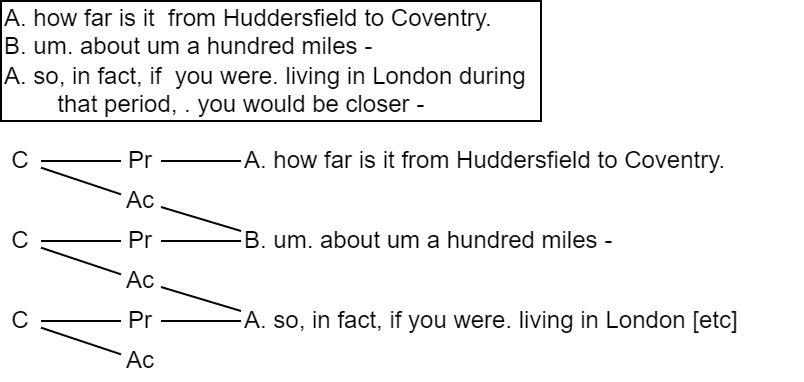

The diagram above was exported from draw.io. Its source (the exported page's mxGraphModel, read from the mxfile embedded in the PNG):
<mxGraphModel dx="544" dy="1018" grid="1" gridSize="10" guides="1" tooltips="1" connect="1" arrows="1" fold="1" page="1" pageScale="1" pageWidth="827" pageHeight="1169" math="0" shadow="0">
  <root>
    <mxCell id="0" />
    <mxCell id="1" parent="0" />
    <mxCell id="VvyflIY1-0J4QzpXLDP5-1" value="A. how far is it from Huddersfield to Coventry." style="text;html=1;strokeColor=none;fillColor=none;align=left;verticalAlign=middle;whiteSpace=wrap;rounded=0;" parent="1" vertex="1">
      <mxGeometry x="160" y="110" width="280" height="20" as="geometry" />
    </mxCell>
    <mxCell id="VvyflIY1-0J4QzpXLDP5-2" value="B. um. about um a hundred miles -" style="text;html=1;strokeColor=none;fillColor=none;align=left;verticalAlign=middle;whiteSpace=wrap;rounded=0;" parent="1" vertex="1">
      <mxGeometry x="160" y="150" width="280" height="20" as="geometry" />
    </mxCell>
    <mxCell id="VvyflIY1-0J4QzpXLDP5-3" value="A. so, in fact, if you were. living in London [etc]" style="text;html=1;strokeColor=none;fillColor=none;align=left;verticalAlign=middle;whiteSpace=wrap;rounded=0;" parent="1" vertex="1">
      <mxGeometry x="160" y="190" width="280" height="20" as="geometry" />
    </mxCell>
    <mxCell id="VvyflIY1-0J4QzpXLDP5-4" value="C" style="text;html=1;strokeColor=none;fillColor=none;align=center;verticalAlign=middle;whiteSpace=wrap;rounded=0;" parent="1" vertex="1">
      <mxGeometry x="40" y="110" width="20" height="20" as="geometry" />
    </mxCell>
    <mxCell id="VvyflIY1-0J4QzpXLDP5-5" value="C" style="text;html=1;strokeColor=none;fillColor=none;align=center;verticalAlign=middle;whiteSpace=wrap;rounded=0;" parent="1" vertex="1">
      <mxGeometry x="40" y="150" width="20" height="20" as="geometry" />
    </mxCell>
    <mxCell id="VvyflIY1-0J4QzpXLDP5-6" value="C" style="text;html=1;strokeColor=none;fillColor=none;align=center;verticalAlign=middle;whiteSpace=wrap;rounded=0;" parent="1" vertex="1">
      <mxGeometry x="40" y="190" width="20" height="20" as="geometry" />
    </mxCell>
    <mxCell id="VvyflIY1-0J4QzpXLDP5-7" value="Pr" style="text;html=1;strokeColor=none;fillColor=none;align=center;verticalAlign=middle;whiteSpace=wrap;rounded=0;" parent="1" vertex="1">
      <mxGeometry x="100" y="110" width="20" height="20" as="geometry" />
    </mxCell>
    <mxCell id="VvyflIY1-0J4QzpXLDP5-8" value="Ac" style="text;html=1;strokeColor=none;fillColor=none;align=center;verticalAlign=middle;whiteSpace=wrap;rounded=0;" parent="1" vertex="1">
      <mxGeometry x="100" y="130" width="20" height="20" as="geometry" />
    </mxCell>
    <mxCell id="VvyflIY1-0J4QzpXLDP5-9" value="Pr" style="text;html=1;strokeColor=none;fillColor=none;align=center;verticalAlign=middle;whiteSpace=wrap;rounded=0;" parent="1" vertex="1">
      <mxGeometry x="100" y="150" width="20" height="20" as="geometry" />
    </mxCell>
    <mxCell id="VvyflIY1-0J4QzpXLDP5-10" value="Ac" style="text;html=1;strokeColor=none;fillColor=none;align=center;verticalAlign=middle;whiteSpace=wrap;rounded=0;" parent="1" vertex="1">
      <mxGeometry x="100" y="170" width="20" height="20" as="geometry" />
    </mxCell>
    <mxCell id="VvyflIY1-0J4QzpXLDP5-11" value="Pr" style="text;html=1;strokeColor=none;fillColor=none;align=center;verticalAlign=middle;whiteSpace=wrap;rounded=0;" parent="1" vertex="1">
      <mxGeometry x="100" y="190" width="20" height="20" as="geometry" />
    </mxCell>
    <mxCell id="VvyflIY1-0J4QzpXLDP5-12" value="Ac" style="text;html=1;strokeColor=none;fillColor=none;align=center;verticalAlign=middle;whiteSpace=wrap;rounded=0;" parent="1" vertex="1">
      <mxGeometry x="100" y="210" width="20" height="20" as="geometry" />
    </mxCell>
    <mxCell id="VvyflIY1-0J4QzpXLDP5-14" value="" style="endArrow=none;html=1;rounded=0;" parent="1" source="VvyflIY1-0J4QzpXLDP5-4" target="VvyflIY1-0J4QzpXLDP5-7" edge="1">
      <mxGeometry width="50" height="50" relative="1" as="geometry">
        <mxPoint x="40" y="230" as="sourcePoint" />
        <mxPoint x="90" y="180" as="targetPoint" />
      </mxGeometry>
    </mxCell>
    <mxCell id="VvyflIY1-0J4QzpXLDP5-15" value="" style="endArrow=none;html=1;rounded=0;" parent="1" source="VvyflIY1-0J4QzpXLDP5-4" target="VvyflIY1-0J4QzpXLDP5-8" edge="1">
      <mxGeometry width="50" height="50" relative="1" as="geometry">
        <mxPoint x="70" y="130" as="sourcePoint" />
        <mxPoint x="110" y="130" as="targetPoint" />
      </mxGeometry>
    </mxCell>
    <mxCell id="VvyflIY1-0J4QzpXLDP5-16" value="" style="endArrow=none;html=1;rounded=0;" parent="1" source="VvyflIY1-0J4QzpXLDP5-5" target="VvyflIY1-0J4QzpXLDP5-9" edge="1">
      <mxGeometry width="50" height="50" relative="1" as="geometry">
        <mxPoint x="80" y="140" as="sourcePoint" />
        <mxPoint x="120" y="140" as="targetPoint" />
      </mxGeometry>
    </mxCell>
    <mxCell id="VvyflIY1-0J4QzpXLDP5-17" value="" style="endArrow=none;html=1;rounded=0;" parent="1" source="VvyflIY1-0J4QzpXLDP5-5" target="VvyflIY1-0J4QzpXLDP5-10" edge="1">
      <mxGeometry width="50" height="50" relative="1" as="geometry">
        <mxPoint x="90" y="150" as="sourcePoint" />
        <mxPoint x="130" y="150" as="targetPoint" />
      </mxGeometry>
    </mxCell>
    <mxCell id="VvyflIY1-0J4QzpXLDP5-18" value="" style="endArrow=none;html=1;rounded=0;" parent="1" source="VvyflIY1-0J4QzpXLDP5-6" target="VvyflIY1-0J4QzpXLDP5-11" edge="1">
      <mxGeometry width="50" height="50" relative="1" as="geometry">
        <mxPoint x="100" y="160" as="sourcePoint" />
        <mxPoint x="140" y="160" as="targetPoint" />
      </mxGeometry>
    </mxCell>
    <mxCell id="VvyflIY1-0J4QzpXLDP5-19" value="" style="endArrow=none;html=1;rounded=0;" parent="1" source="VvyflIY1-0J4QzpXLDP5-6" target="VvyflIY1-0J4QzpXLDP5-12" edge="1">
      <mxGeometry width="50" height="50" relative="1" as="geometry">
        <mxPoint x="110" y="170" as="sourcePoint" />
        <mxPoint x="120" y="300" as="targetPoint" />
      </mxGeometry>
    </mxCell>
    <mxCell id="VvyflIY1-0J4QzpXLDP5-20" value="" style="endArrow=none;html=1;rounded=0;" parent="1" source="VvyflIY1-0J4QzpXLDP5-7" target="VvyflIY1-0J4QzpXLDP5-1" edge="1">
      <mxGeometry width="50" height="50" relative="1" as="geometry">
        <mxPoint x="120" y="180" as="sourcePoint" />
        <mxPoint x="160" y="180" as="targetPoint" />
      </mxGeometry>
    </mxCell>
    <mxCell id="VvyflIY1-0J4QzpXLDP5-21" value="" style="endArrow=none;html=1;rounded=0;entryX=0;entryY=0.25;entryDx=0;entryDy=0;" parent="1" source="VvyflIY1-0J4QzpXLDP5-8" target="VvyflIY1-0J4QzpXLDP5-2" edge="1">
      <mxGeometry width="50" height="50" relative="1" as="geometry">
        <mxPoint x="130" y="130" as="sourcePoint" />
        <mxPoint x="160" y="200" as="targetPoint" />
      </mxGeometry>
    </mxCell>
    <mxCell id="VvyflIY1-0J4QzpXLDP5-22" value="" style="endArrow=none;html=1;rounded=0;" parent="1" source="VvyflIY1-0J4QzpXLDP5-9" target="VvyflIY1-0J4QzpXLDP5-2" edge="1">
      <mxGeometry width="50" height="50" relative="1" as="geometry">
        <mxPoint x="140" y="140" as="sourcePoint" />
        <mxPoint x="200" y="140" as="targetPoint" />
      </mxGeometry>
    </mxCell>
    <mxCell id="VvyflIY1-0J4QzpXLDP5-23" value="" style="endArrow=none;html=1;rounded=0;entryX=0;entryY=0.25;entryDx=0;entryDy=0;" parent="1" source="VvyflIY1-0J4QzpXLDP5-10" target="VvyflIY1-0J4QzpXLDP5-3" edge="1">
      <mxGeometry width="50" height="50" relative="1" as="geometry">
        <mxPoint x="150" y="150" as="sourcePoint" />
        <mxPoint x="210" y="150" as="targetPoint" />
      </mxGeometry>
    </mxCell>
    <mxCell id="VvyflIY1-0J4QzpXLDP5-24" value="" style="endArrow=none;html=1;rounded=0;" parent="1" source="VvyflIY1-0J4QzpXLDP5-11" target="VvyflIY1-0J4QzpXLDP5-3" edge="1">
      <mxGeometry width="50" height="50" relative="1" as="geometry">
        <mxPoint x="160" y="160" as="sourcePoint" />
        <mxPoint x="220" y="160" as="targetPoint" />
      </mxGeometry>
    </mxCell>
    <mxCell id="Q4aWDwmEm5rBAsxGT9oP-1" value="A. how far is it&amp;nbsp; from Huddersfield to Coventry.&lt;br&gt;B. um. about um a hundred miles -&lt;br&gt;A. so, in fact, if&amp;nbsp; you were. living in London during &lt;br&gt;&lt;span style=&quot;white-space: pre;&quot;&gt;&#09;&lt;/span&gt;that period, . you would be closer -" style="text;html=1;strokeColor=default;fillColor=none;align=left;verticalAlign=middle;whiteSpace=wrap;rounded=0;" vertex="1" parent="1">
      <mxGeometry x="40" y="40" width="270" height="60" as="geometry" />
    </mxCell>
  </root>
</mxGraphModel>